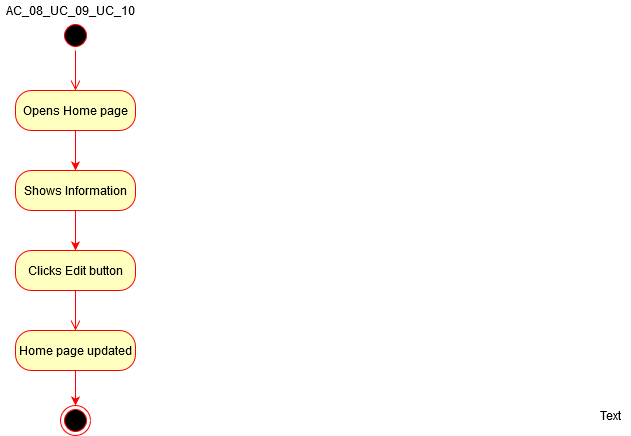

The diagram above was exported from draw.io. Its source (the exported page's mxGraphModel, read from the mxfile embedded in the PNG):
<mxGraphModel dx="1102" dy="611" grid="1" gridSize="10" guides="1" tooltips="1" connect="1" arrows="1" fold="1" page="1" pageScale="1" pageWidth="850" pageHeight="1100" math="0" shadow="0">
  <root>
    <mxCell id="0" />
    <mxCell id="1" parent="0" />
    <mxCell id="TiCgiPW7aLj0MIOuG1GM-1" value="Text" style="text;html=1;align=center;verticalAlign=middle;resizable=0;points=[];autosize=1;" vertex="1" parent="1">
      <mxGeometry x="710" y="475" width="40" height="20" as="geometry" />
    </mxCell>
    <mxCell id="TiCgiPW7aLj0MIOuG1GM-2" value="" style="ellipse;html=1;shape=startState;fillColor=#000000;strokeColor=#ff0000;" vertex="1" parent="1">
      <mxGeometry x="180" y="90" width="30" height="30" as="geometry" />
    </mxCell>
    <mxCell id="TiCgiPW7aLj0MIOuG1GM-3" value="" style="edgeStyle=orthogonalEdgeStyle;html=1;verticalAlign=bottom;endArrow=open;endSize=8;strokeColor=#ff0000;" edge="1" source="TiCgiPW7aLj0MIOuG1GM-2" parent="1" target="TiCgiPW7aLj0MIOuG1GM-4">
      <mxGeometry relative="1" as="geometry">
        <mxPoint x="195" y="180" as="targetPoint" />
      </mxGeometry>
    </mxCell>
    <mxCell id="TiCgiPW7aLj0MIOuG1GM-7" value="" style="edgeStyle=orthogonalEdgeStyle;rounded=0;orthogonalLoop=1;jettySize=auto;html=1;strokeColor=#FF0000;" edge="1" parent="1" source="TiCgiPW7aLj0MIOuG1GM-4" target="TiCgiPW7aLj0MIOuG1GM-12">
      <mxGeometry relative="1" as="geometry">
        <mxPoint x="195" y="230" as="targetPoint" />
      </mxGeometry>
    </mxCell>
    <mxCell id="TiCgiPW7aLj0MIOuG1GM-4" value="Opens Home page" style="rounded=1;whiteSpace=wrap;html=1;arcSize=40;fontColor=#000000;fillColor=#ffffc0;strokeColor=#ff0000;" vertex="1" parent="1">
      <mxGeometry x="135" y="160" width="120" height="40" as="geometry" />
    </mxCell>
    <mxCell id="TiCgiPW7aLj0MIOuG1GM-5" value="AC_08_UC_09_UC_10" style="text;html=1;align=center;verticalAlign=middle;resizable=0;points=[];autosize=1;" vertex="1" parent="1">
      <mxGeometry x="120" y="70" width="140" height="20" as="geometry" />
    </mxCell>
    <mxCell id="TiCgiPW7aLj0MIOuG1GM-27" style="edgeStyle=orthogonalEdgeStyle;rounded=0;orthogonalLoop=1;jettySize=auto;html=1;strokeColor=#FF0000;" edge="1" parent="1" source="TiCgiPW7aLj0MIOuG1GM-12" target="TiCgiPW7aLj0MIOuG1GM-23">
      <mxGeometry relative="1" as="geometry" />
    </mxCell>
    <mxCell id="TiCgiPW7aLj0MIOuG1GM-12" value="Shows Information" style="rounded=1;whiteSpace=wrap;html=1;arcSize=40;fontColor=#000000;fillColor=#ffffc0;strokeColor=#ff0000;" vertex="1" parent="1">
      <mxGeometry x="135" y="240" width="120" height="40" as="geometry" />
    </mxCell>
    <mxCell id="TiCgiPW7aLj0MIOuG1GM-23" value="Clicks Edit button" style="rounded=1;whiteSpace=wrap;html=1;arcSize=40;fontColor=#000000;fillColor=#ffffc0;strokeColor=#ff0000;" vertex="1" parent="1">
      <mxGeometry x="135" y="320" width="120" height="40" as="geometry" />
    </mxCell>
    <mxCell id="TiCgiPW7aLj0MIOuG1GM-24" value="" style="edgeStyle=orthogonalEdgeStyle;html=1;verticalAlign=bottom;endArrow=open;endSize=8;strokeColor=#ff0000;" edge="1" source="TiCgiPW7aLj0MIOuG1GM-23" parent="1" target="TiCgiPW7aLj0MIOuG1GM-28">
      <mxGeometry relative="1" as="geometry">
        <mxPoint x="195" y="420" as="targetPoint" />
      </mxGeometry>
    </mxCell>
    <mxCell id="TiCgiPW7aLj0MIOuG1GM-36" style="edgeStyle=orthogonalEdgeStyle;rounded=0;orthogonalLoop=1;jettySize=auto;html=1;exitX=0.5;exitY=1;exitDx=0;exitDy=0;strokeColor=#FF0000;" edge="1" parent="1" source="TiCgiPW7aLj0MIOuG1GM-28" target="TiCgiPW7aLj0MIOuG1GM-31">
      <mxGeometry relative="1" as="geometry" />
    </mxCell>
    <mxCell id="TiCgiPW7aLj0MIOuG1GM-28" value="Home page updated" style="rounded=1;whiteSpace=wrap;html=1;arcSize=40;fontColor=#000000;fillColor=#ffffc0;strokeColor=#ff0000;" vertex="1" parent="1">
      <mxGeometry x="135" y="400" width="120" height="40" as="geometry" />
    </mxCell>
    <mxCell id="TiCgiPW7aLj0MIOuG1GM-31" value="" style="ellipse;html=1;shape=endState;fillColor=#000000;strokeColor=#ff0000;" vertex="1" parent="1">
      <mxGeometry x="180" y="475" width="30" height="30" as="geometry" />
    </mxCell>
  </root>
</mxGraphModel>